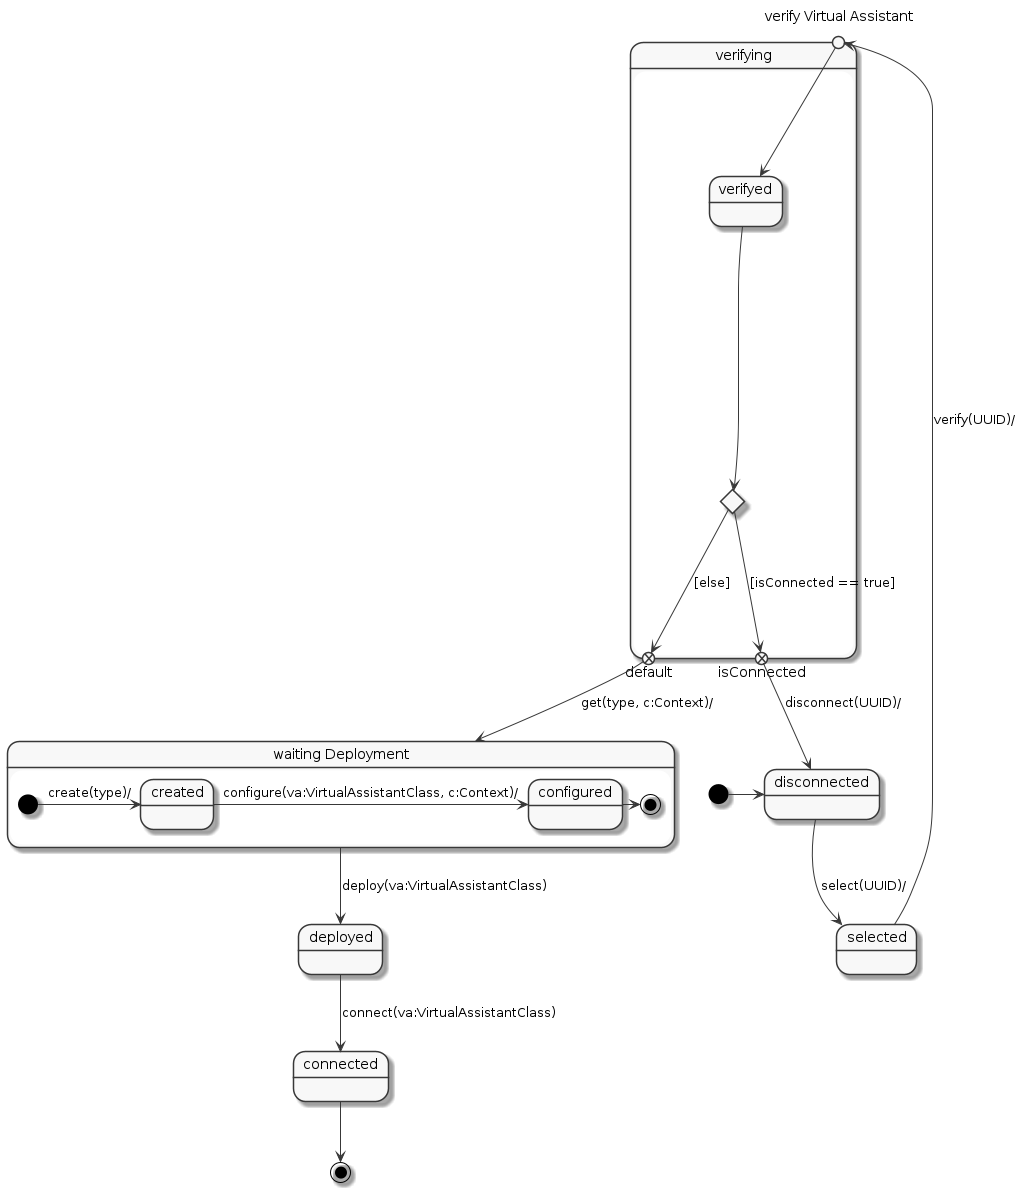

The diagram above was rendered by PlantUML. Its source (embedded in the PNG):
@startuml

!include domain-lib.plantuml

skinparam monochrome true


state "$cnd" as cnd
state "$dcnd" as dcnd
state "$sld" as sld
state "$vrng" as vrng {

  state "$vr $VA" as vrVA <<entryPoint>>
  state c1 <<choice>>
  state "$vrd" as vrd
  state isConnected  <<exitPoint>>
  state default <<exitPoint>>

  vrVA --> vrd
  vrd --> c1
  c1 --> isConnected : [isConnected == true]
  c1 --> default : [else]
}
state "$vrd" as vrd
state "$wtDl" as wtDl {

  state "$crd" as crd
  state "$cnfd" as cnfd

  [*] -right-> crd : $cr(type)/
  crd -right-> cnfd : $cnf(va:$VAC, c:$Cnt)/
  cnfd -right-> [*]
}
state "$dld" as dld

[*] -right-> dcnd
dcnd --> sld : $sl($ID)/
sld --> vrVA : $vr($ID)/
default --> wtDl : $gt(type, c:$Cnt)/
wtDl --> dld : $dl(va:$VAC)
dld --> cnd : $cn(va:$VAC)
cnd --> [*]

isConnected --> dcnd : disconnect($ID)/


@enduml